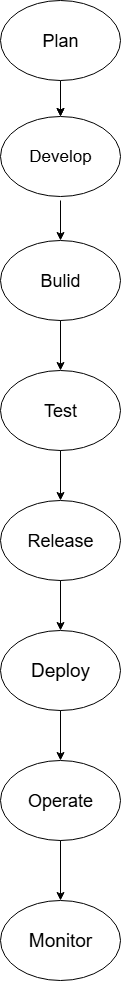

The diagram above was exported from draw.io. Its source (the exported page's mxGraphModel, read from the mxfile embedded in the PNG):
<mxGraphModel dx="1042" dy="570" grid="1" gridSize="14" guides="1" tooltips="1" connect="1" arrows="1" fold="1" page="1" pageScale="1" pageWidth="850" pageHeight="1100" math="0" shadow="0">
  <root>
    <mxCell id="0" />
    <mxCell id="1" parent="0" />
    <mxCell id="60cuhyN0P3ir45jJCaMi-21" value="" style="edgeStyle=orthogonalEdgeStyle;rounded=0;orthogonalLoop=1;jettySize=auto;html=1;" edge="1" parent="1" source="60cuhyN0P3ir45jJCaMi-1">
      <mxGeometry relative="1" as="geometry">
        <mxPoint x="420" y="126" as="targetPoint" />
      </mxGeometry>
    </mxCell>
    <mxCell id="60cuhyN0P3ir45jJCaMi-1" value="&lt;font size=&quot;1&quot;&gt;Plan&lt;/font&gt;" style="ellipse;whiteSpace=wrap;html=1;" vertex="1" parent="1">
      <mxGeometry x="360" y="10" width="120" height="80" as="geometry" />
    </mxCell>
    <mxCell id="60cuhyN0P3ir45jJCaMi-4" value="" style="endArrow=classic;html=1;rounded=0;exitX=0.5;exitY=1;exitDx=0;exitDy=0;entryX=0.5;entryY=0;entryDx=0;entryDy=0;" edge="1" parent="1" target="60cuhyN0P3ir45jJCaMi-5">
      <mxGeometry width="50" height="50" relative="1" as="geometry">
        <mxPoint x="420" y="210" as="sourcePoint" />
        <mxPoint x="430" y="240" as="targetPoint" />
      </mxGeometry>
    </mxCell>
    <mxCell id="60cuhyN0P3ir45jJCaMi-5" value="&lt;font size=&quot;1&quot;&gt;Bulid&lt;/font&gt;" style="ellipse;whiteSpace=wrap;html=1;fontSize=16;" vertex="1" parent="1">
      <mxGeometry x="360" y="250" width="120" height="80" as="geometry" />
    </mxCell>
    <mxCell id="60cuhyN0P3ir45jJCaMi-6" value="" style="endArrow=classic;html=1;rounded=0;exitX=0.5;exitY=1;exitDx=0;exitDy=0;" edge="1" parent="1" source="60cuhyN0P3ir45jJCaMi-5">
      <mxGeometry width="50" height="50" relative="1" as="geometry">
        <mxPoint x="390" y="380" as="sourcePoint" />
        <mxPoint x="420" y="380" as="targetPoint" />
      </mxGeometry>
    </mxCell>
    <mxCell id="60cuhyN0P3ir45jJCaMi-7" value="Test" style="ellipse;whiteSpace=wrap;html=1;fontSize=18;" vertex="1" parent="1">
      <mxGeometry x="360" y="380" width="120" height="80" as="geometry" />
    </mxCell>
    <mxCell id="60cuhyN0P3ir45jJCaMi-8" value="" style="endArrow=classic;html=1;rounded=0;exitX=0.5;exitY=1;exitDx=0;exitDy=0;" edge="1" parent="1" source="60cuhyN0P3ir45jJCaMi-7">
      <mxGeometry width="50" height="50" relative="1" as="geometry">
        <mxPoint x="430" y="500" as="sourcePoint" />
        <mxPoint x="420" y="510" as="targetPoint" />
      </mxGeometry>
    </mxCell>
    <mxCell id="60cuhyN0P3ir45jJCaMi-9" value="Release" style="ellipse;whiteSpace=wrap;html=1;fontSize=18;" vertex="1" parent="1">
      <mxGeometry x="360" y="510" width="120" height="80" as="geometry" />
    </mxCell>
    <mxCell id="60cuhyN0P3ir45jJCaMi-11" value="Deploy" style="ellipse;whiteSpace=wrap;html=1;fontSize=19;" vertex="1" parent="1">
      <mxGeometry x="360" y="640" width="120" height="80" as="geometry" />
    </mxCell>
    <mxCell id="60cuhyN0P3ir45jJCaMi-13" value="" style="endArrow=classic;html=1;rounded=0;exitX=0.5;exitY=1;exitDx=0;exitDy=0;" edge="1" parent="1" source="60cuhyN0P3ir45jJCaMi-9">
      <mxGeometry width="50" height="50" relative="1" as="geometry">
        <mxPoint x="420" y="600" as="sourcePoint" />
        <mxPoint x="420" y="640" as="targetPoint" />
      </mxGeometry>
    </mxCell>
    <mxCell id="60cuhyN0P3ir45jJCaMi-14" value="" style="endArrow=classic;html=1;rounded=0;exitX=0.5;exitY=1;exitDx=0;exitDy=0;" edge="1" parent="1" source="60cuhyN0P3ir45jJCaMi-11">
      <mxGeometry width="50" height="50" relative="1" as="geometry">
        <mxPoint x="410" y="750" as="sourcePoint" />
        <mxPoint x="420" y="770" as="targetPoint" />
      </mxGeometry>
    </mxCell>
    <mxCell id="60cuhyN0P3ir45jJCaMi-15" value="&lt;font size=&quot;1&quot;&gt;Operate&lt;/font&gt;" style="ellipse;whiteSpace=wrap;html=1;" vertex="1" parent="1">
      <mxGeometry x="360" y="770" width="120" height="80" as="geometry" />
    </mxCell>
    <mxCell id="60cuhyN0P3ir45jJCaMi-16" value="" style="endArrow=classic;html=1;rounded=0;exitX=0.5;exitY=1;exitDx=0;exitDy=0;" edge="1" parent="1" source="60cuhyN0P3ir45jJCaMi-15">
      <mxGeometry width="50" height="50" relative="1" as="geometry">
        <mxPoint x="400" y="920" as="sourcePoint" />
        <mxPoint x="420" y="910" as="targetPoint" />
      </mxGeometry>
    </mxCell>
    <mxCell id="60cuhyN0P3ir45jJCaMi-17" value="Monitor" style="ellipse;whiteSpace=wrap;html=1;fontSize=19;" vertex="1" parent="1">
      <mxGeometry x="360" y="910" width="120" height="80" as="geometry" />
    </mxCell>
    <mxCell id="60cuhyN0P3ir45jJCaMi-20" value="" style="endArrow=classic;html=1;rounded=0;entryX=0.5;entryY=0;entryDx=0;entryDy=0;" edge="1" parent="1">
      <mxGeometry width="50" height="50" relative="1" as="geometry">
        <mxPoint x="420" y="98" as="sourcePoint" />
        <mxPoint x="420" y="126" as="targetPoint" />
      </mxGeometry>
    </mxCell>
    <mxCell id="60cuhyN0P3ir45jJCaMi-22" value="Develop" style="ellipse;whiteSpace=wrap;html=1;fontSize=17;" vertex="1" parent="1">
      <mxGeometry x="360" y="126" width="120" height="80" as="geometry" />
    </mxCell>
  </root>
</mxGraphModel>